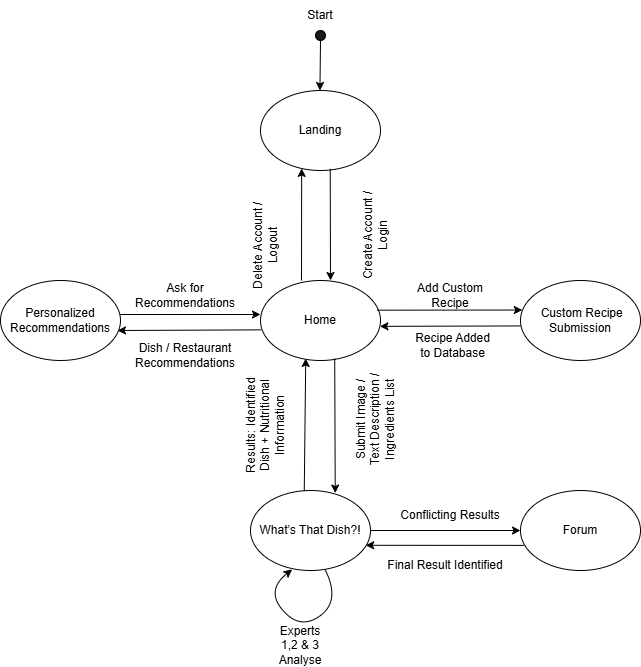

The diagram above was exported from draw.io. Its source (the exported page's mxGraphModel, read from the mxfile embedded in the PNG):
<mxGraphModel dx="1323" dy="763" grid="1" gridSize="10" guides="1" tooltips="1" connect="1" arrows="1" fold="1" page="1" pageScale="1" pageWidth="1169" pageHeight="827" math="0" shadow="0">
  <root>
    <mxCell id="0" />
    <mxCell id="1" parent="0" />
    <mxCell id="WQGdSpMncSV7Bk37vyAH-1" value="Landing" style="ellipse;whiteSpace=wrap;html=1;" vertex="1" parent="1">
      <mxGeometry x="360" y="100" width="120" height="80" as="geometry" />
    </mxCell>
    <mxCell id="WQGdSpMncSV7Bk37vyAH-2" value="" style="endArrow=classic;html=1;rounded=0;" edge="1" parent="1" source="WQGdSpMncSV7Bk37vyAH-4">
      <mxGeometry width="50" height="50" relative="1" as="geometry">
        <mxPoint x="419.44" y="50" as="sourcePoint" />
        <mxPoint x="419.44" y="100" as="targetPoint" />
      </mxGeometry>
    </mxCell>
    <mxCell id="WQGdSpMncSV7Bk37vyAH-5" value="" style="endArrow=classic;html=1;rounded=0;" edge="1" parent="1" target="WQGdSpMncSV7Bk37vyAH-4">
      <mxGeometry width="50" height="50" relative="1" as="geometry">
        <mxPoint x="419.44" y="50" as="sourcePoint" />
        <mxPoint x="419.44" y="100" as="targetPoint" />
      </mxGeometry>
    </mxCell>
    <mxCell id="WQGdSpMncSV7Bk37vyAH-4" value="" style="ellipse;whiteSpace=wrap;html=1;aspect=fixed;fillColor=#191919;" vertex="1" parent="1">
      <mxGeometry x="415" y="40" width="10" height="10" as="geometry" />
    </mxCell>
    <mxCell id="WQGdSpMncSV7Bk37vyAH-6" value="Start" style="text;html=1;align=center;verticalAlign=middle;whiteSpace=wrap;rounded=0;" vertex="1" parent="1">
      <mxGeometry x="390" y="10" width="60" height="30" as="geometry" />
    </mxCell>
    <mxCell id="WQGdSpMncSV7Bk37vyAH-7" value="Home" style="ellipse;whiteSpace=wrap;html=1;" vertex="1" parent="1">
      <mxGeometry x="360" y="290" width="120" height="80" as="geometry" />
    </mxCell>
    <mxCell id="WQGdSpMncSV7Bk37vyAH-8" value="" style="endArrow=classic;html=1;rounded=0;entryX=0.343;entryY=0.974;entryDx=0;entryDy=0;entryPerimeter=0;" edge="1" parent="1" target="WQGdSpMncSV7Bk37vyAH-1">
      <mxGeometry width="50" height="50" relative="1" as="geometry">
        <mxPoint x="401" y="290" as="sourcePoint" />
        <mxPoint x="400" y="210" as="targetPoint" />
      </mxGeometry>
    </mxCell>
    <mxCell id="WQGdSpMncSV7Bk37vyAH-9" value="" style="endArrow=classic;html=1;rounded=0;exitX=0.581;exitY=0.979;exitDx=0;exitDy=0;exitPerimeter=0;" edge="1" parent="1" source="WQGdSpMncSV7Bk37vyAH-1">
      <mxGeometry width="50" height="50" relative="1" as="geometry">
        <mxPoint x="350" y="290" as="sourcePoint" />
        <mxPoint x="430" y="290" as="targetPoint" />
      </mxGeometry>
    </mxCell>
    <mxCell id="WQGdSpMncSV7Bk37vyAH-10" value="Create Account / Login" style="text;html=1;align=center;verticalAlign=middle;whiteSpace=wrap;rounded=0;rotation=-90;" vertex="1" parent="1">
      <mxGeometry x="425" y="230" width="100" height="30" as="geometry" />
    </mxCell>
    <mxCell id="WQGdSpMncSV7Bk37vyAH-11" value="Delete Account / Logout" style="text;html=1;align=center;verticalAlign=middle;whiteSpace=wrap;rounded=0;rotation=-90;" vertex="1" parent="1">
      <mxGeometry x="315" y="240" width="100" height="30" as="geometry" />
    </mxCell>
    <mxCell id="WQGdSpMncSV7Bk37vyAH-12" value="&lt;span id=&quot;docs-internal-guid-2168e9a2-7fff-4324-9f36-fe020b41141a&quot;&gt;&lt;span style=&quot;font-family: Arial, sans-serif; background-color: transparent; font-variant-numeric: normal; font-variant-east-asian: normal; font-variant-alternates: normal; font-variant-position: normal; font-variant-emoji: normal; vertical-align: baseline; white-space-collapse: preserve;&quot;&gt;&lt;font&gt;What’s That Dish?!&lt;/font&gt;&lt;/span&gt;&lt;/span&gt;" style="ellipse;whiteSpace=wrap;html=1;" vertex="1" parent="1">
      <mxGeometry x="350" y="500" width="120" height="80" as="geometry" />
    </mxCell>
    <mxCell id="WQGdSpMncSV7Bk37vyAH-15" value="" style="endArrow=classic;html=1;rounded=0;entryX=0.343;entryY=0.974;entryDx=0;entryDy=0;entryPerimeter=0;exitX=0.448;exitY=0.008;exitDx=0;exitDy=0;exitPerimeter=0;" edge="1" parent="1" source="WQGdSpMncSV7Bk37vyAH-12">
      <mxGeometry width="50" height="50" relative="1" as="geometry">
        <mxPoint x="405.23" y="450" as="sourcePoint" />
        <mxPoint x="405.23" y="368" as="targetPoint" />
      </mxGeometry>
    </mxCell>
    <mxCell id="WQGdSpMncSV7Bk37vyAH-16" value="" style="endArrow=classic;html=1;rounded=0;exitX=0.581;exitY=0.979;exitDx=0;exitDy=0;exitPerimeter=0;entryX=0.706;entryY=0.032;entryDx=0;entryDy=0;entryPerimeter=0;" edge="1" parent="1" target="WQGdSpMncSV7Bk37vyAH-12">
      <mxGeometry width="50" height="50" relative="1" as="geometry">
        <mxPoint x="434.23" y="368" as="sourcePoint" />
        <mxPoint x="434" y="500" as="targetPoint" />
      </mxGeometry>
    </mxCell>
    <mxCell id="WQGdSpMncSV7Bk37vyAH-17" value="Submit Image / Text Description / Ingredients List" style="text;html=1;align=center;verticalAlign=middle;whiteSpace=wrap;rounded=0;rotation=-90;" vertex="1" parent="1">
      <mxGeometry x="425" y="414" width="100" height="30" as="geometry" />
    </mxCell>
    <mxCell id="WQGdSpMncSV7Bk37vyAH-19" value="Results: Identified Dish + Nutritional Information" style="text;html=1;align=center;verticalAlign=middle;whiteSpace=wrap;rounded=0;rotation=-90;" vertex="1" parent="1">
      <mxGeometry x="315" y="420" width="100" height="30" as="geometry" />
    </mxCell>
    <mxCell id="WQGdSpMncSV7Bk37vyAH-22" value="" style="curved=1;endArrow=classic;html=1;rounded=0;exitX=0.623;exitY=0.993;exitDx=0;exitDy=0;exitPerimeter=0;entryX=0.347;entryY=0.987;entryDx=0;entryDy=0;entryPerimeter=0;" edge="1" parent="1" source="WQGdSpMncSV7Bk37vyAH-12" target="WQGdSpMncSV7Bk37vyAH-12">
      <mxGeometry width="50" height="50" relative="1" as="geometry">
        <mxPoint x="365" y="650" as="sourcePoint" />
        <mxPoint x="390" y="580" as="targetPoint" />
        <Array as="points">
          <mxPoint x="440" y="610" />
          <mxPoint x="400" y="640" />
          <mxPoint x="365" y="600" />
        </Array>
      </mxGeometry>
    </mxCell>
    <mxCell id="WQGdSpMncSV7Bk37vyAH-23" value="Experts 1,2 &amp;amp; 3 Analyse" style="text;html=1;align=center;verticalAlign=middle;whiteSpace=wrap;rounded=0;" vertex="1" parent="1">
      <mxGeometry x="370" y="640" width="60" height="30" as="geometry" />
    </mxCell>
    <mxCell id="WQGdSpMncSV7Bk37vyAH-24" value="&lt;font face=&quot;Arial, sans-serif&quot;&gt;&lt;span style=&quot;white-space-collapse: preserve;&quot;&gt;Forum&lt;/span&gt;&lt;/font&gt;" style="ellipse;whiteSpace=wrap;html=1;" vertex="1" parent="1">
      <mxGeometry x="620" y="500" width="120" height="80" as="geometry" />
    </mxCell>
    <mxCell id="WQGdSpMncSV7Bk37vyAH-25" value="" style="endArrow=classic;html=1;rounded=0;entryX=0;entryY=0.5;entryDx=0;entryDy=0;" edge="1" parent="1" source="WQGdSpMncSV7Bk37vyAH-12" target="WQGdSpMncSV7Bk37vyAH-24">
      <mxGeometry width="50" height="50" relative="1" as="geometry">
        <mxPoint x="540" y="580" as="sourcePoint" />
        <mxPoint x="570" y="540" as="targetPoint" />
      </mxGeometry>
    </mxCell>
    <mxCell id="WQGdSpMncSV7Bk37vyAH-26" value="" style="endArrow=classic;html=1;rounded=0;exitX=0.028;exitY=0.686;exitDx=0;exitDy=0;exitPerimeter=0;entryX=0.96;entryY=0.685;entryDx=0;entryDy=0;entryPerimeter=0;" edge="1" parent="1" source="WQGdSpMncSV7Bk37vyAH-24" target="WQGdSpMncSV7Bk37vyAH-12">
      <mxGeometry width="50" height="50" relative="1" as="geometry">
        <mxPoint x="430" y="590" as="sourcePoint" />
        <mxPoint x="480" y="540" as="targetPoint" />
      </mxGeometry>
    </mxCell>
    <mxCell id="WQGdSpMncSV7Bk37vyAH-27" value="Conflicting Results" style="text;html=1;align=center;verticalAlign=middle;whiteSpace=wrap;rounded=0;" vertex="1" parent="1">
      <mxGeometry x="495" y="510" width="110" height="30" as="geometry" />
    </mxCell>
    <mxCell id="WQGdSpMncSV7Bk37vyAH-28" value="Final Result Identified" style="text;html=1;align=center;verticalAlign=middle;whiteSpace=wrap;rounded=0;" vertex="1" parent="1">
      <mxGeometry x="485" y="560" width="120" height="30" as="geometry" />
    </mxCell>
    <mxCell id="WQGdSpMncSV7Bk37vyAH-29" value="&lt;span id=&quot;docs-internal-guid-5346587e-7fff-af99-57dc-e27a9cc93c77&quot;&gt;&lt;span style=&quot;font-family: Arial, sans-serif; background-color: transparent; font-variant-numeric: normal; font-variant-east-asian: normal; font-variant-alternates: normal; font-variant-position: normal; font-variant-emoji: normal; vertical-align: baseline; white-space-collapse: preserve;&quot;&gt;&lt;font&gt;&amp;nbsp;Custom Recipe Submission&lt;/font&gt;&lt;/span&gt;&lt;/span&gt;" style="ellipse;whiteSpace=wrap;html=1;" vertex="1" parent="1">
      <mxGeometry x="620" y="290" width="120" height="80" as="geometry" />
    </mxCell>
    <mxCell id="WQGdSpMncSV7Bk37vyAH-30" value="" style="endArrow=classic;html=1;rounded=0;exitX=0.972;exitY=0.371;exitDx=0;exitDy=0;exitPerimeter=0;entryX=0.015;entryY=0.369;entryDx=0;entryDy=0;entryPerimeter=0;" edge="1" parent="1" source="WQGdSpMncSV7Bk37vyAH-7" target="WQGdSpMncSV7Bk37vyAH-29">
      <mxGeometry width="50" height="50" relative="1" as="geometry">
        <mxPoint x="510" y="340" as="sourcePoint" />
        <mxPoint x="560" y="290" as="targetPoint" />
      </mxGeometry>
    </mxCell>
    <mxCell id="WQGdSpMncSV7Bk37vyAH-31" value="" style="endArrow=classic;html=1;rounded=0;exitX=0;exitY=0.568;exitDx=0;exitDy=0;exitPerimeter=0;entryX=0.995;entryY=0.573;entryDx=0;entryDy=0;entryPerimeter=0;" edge="1" parent="1" source="WQGdSpMncSV7Bk37vyAH-29" target="WQGdSpMncSV7Bk37vyAH-7">
      <mxGeometry width="50" height="50" relative="1" as="geometry">
        <mxPoint x="470" y="370" as="sourcePoint" />
        <mxPoint x="520" y="320" as="targetPoint" />
      </mxGeometry>
    </mxCell>
    <mxCell id="WQGdSpMncSV7Bk37vyAH-32" value="Add Custom Recipe" style="text;html=1;align=center;verticalAlign=middle;whiteSpace=wrap;rounded=0;" vertex="1" parent="1">
      <mxGeometry x="505" y="290" width="90" height="30" as="geometry" />
    </mxCell>
    <mxCell id="WQGdSpMncSV7Bk37vyAH-33" value="Recipe Added to Database" style="text;html=1;align=center;verticalAlign=middle;whiteSpace=wrap;rounded=0;" vertex="1" parent="1">
      <mxGeometry x="510" y="340" width="85" height="30" as="geometry" />
    </mxCell>
    <mxCell id="WQGdSpMncSV7Bk37vyAH-34" value="" style="endArrow=classic;html=1;rounded=0;exitX=0.972;exitY=0.371;exitDx=0;exitDy=0;exitPerimeter=0;entryX=0.015;entryY=0.369;entryDx=0;entryDy=0;entryPerimeter=0;" edge="1" parent="1">
      <mxGeometry width="50" height="50" relative="1" as="geometry">
        <mxPoint x="215" y="324" as="sourcePoint" />
        <mxPoint x="360" y="324" as="targetPoint" />
      </mxGeometry>
    </mxCell>
    <mxCell id="WQGdSpMncSV7Bk37vyAH-35" value="" style="endArrow=classic;html=1;rounded=0;exitX=0.006;exitY=0.617;exitDx=0;exitDy=0;exitPerimeter=0;entryX=0.995;entryY=0.573;entryDx=0;entryDy=0;entryPerimeter=0;" edge="1" parent="1" source="WQGdSpMncSV7Bk37vyAH-7">
      <mxGeometry width="50" height="50" relative="1" as="geometry">
        <mxPoint x="356" y="339" as="sourcePoint" />
        <mxPoint x="217" y="340" as="targetPoint" />
      </mxGeometry>
    </mxCell>
    <mxCell id="WQGdSpMncSV7Bk37vyAH-36" value="Personalized Recommendations" style="ellipse;whiteSpace=wrap;html=1;" vertex="1" parent="1">
      <mxGeometry x="100" y="290" width="120" height="80" as="geometry" />
    </mxCell>
    <mxCell id="WQGdSpMncSV7Bk37vyAH-37" value="Ask for Recommendations" style="text;html=1;align=center;verticalAlign=middle;whiteSpace=wrap;rounded=0;" vertex="1" parent="1">
      <mxGeometry x="255" y="290" width="60" height="30" as="geometry" />
    </mxCell>
    <mxCell id="WQGdSpMncSV7Bk37vyAH-38" value="Dish / Restaurant Recommendations" style="text;html=1;align=center;verticalAlign=middle;whiteSpace=wrap;rounded=0;" vertex="1" parent="1">
      <mxGeometry x="255" y="350" width="60" height="30" as="geometry" />
    </mxCell>
  </root>
</mxGraphModel>